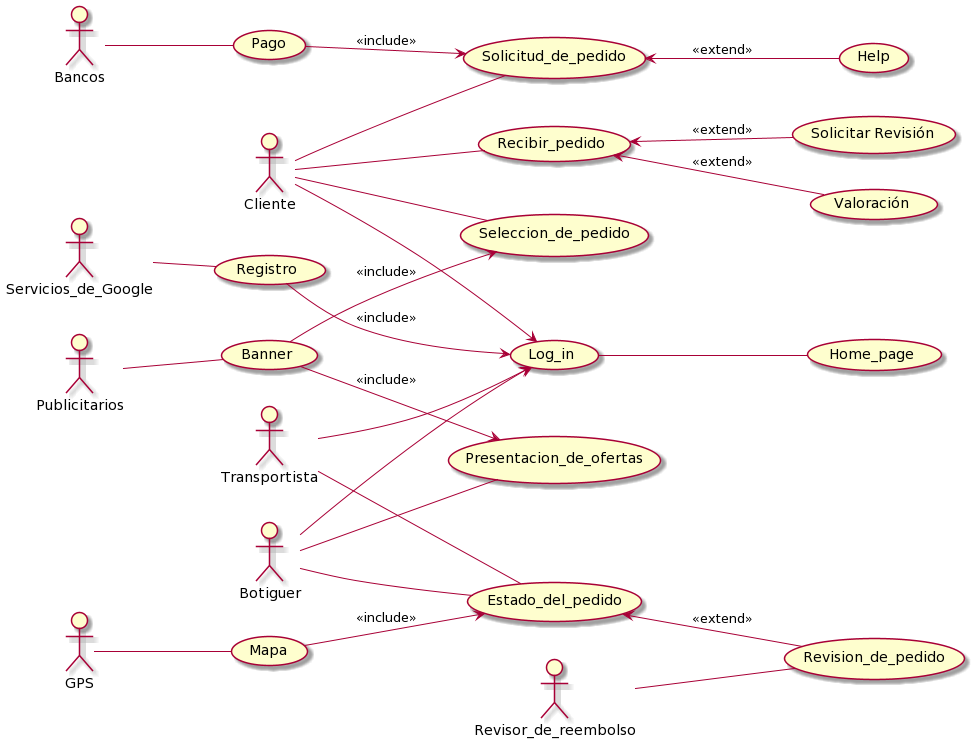

The diagram above was rendered by PlantUML. Its source (embedded in the PNG):
@startuml
left to right direction

' ***** Actors
actor Botiguer
actor Transportista
actor Revisor_de_reembolso 
actor Publicitarios 
actor Bancos
actor GPS
actor Servicios_de_Google
actor Cliente


' ***** Relació de generalització entre actors
' ***** Actor1 <|-- Actor2

' ***** Associació entre actors i casos d'ús. Els CU es declaren entre ()
' ***** Actor1 --> (CasUs1)
' ***** Actor2 --> (CasUs3)
Cliente -- (Solicitud_de_pedido)
Botiguer -- (Presentacion_de_ofertas)
Cliente -- (Seleccion_de_pedido)
Botiguer -- (Estado_del_pedido)
Transportista -- (Estado_del_pedido)
GPS -- (Mapa)
Cliente --> (Log_in)
Botiguer --> (Log_in)
Transportista --> (Log_in)
Servicios_de_Google -- (Registro)
Publicitarios -- (Banner)
Cliente -- (Recibir_pedido)
Bancos -- (Pago)
Revisor_de_reembolso -- (Revision_de_pedido)
' ***** Relació d'inclusió
' ***** (CasUs1) --> (CasUs2) : <<include>>
(Mapa) --> (Estado_del_pedido) : <<include>>
(Registro) --> (Log_in) : <<include>>
(Banner) --> (Seleccion_de_pedido) : <<include>>
(Pago) --> (Solicitud_de_pedido) : <<include>>
(Banner) --> (Presentacion_de_ofertas) : <<include>> 
(Log_in) -- (Home_page)
' ***** Relació d'extensió
' ***** (CasUs3) <-- (CasUs4) : <<extend>>
(Solicitud_de_pedido) <-- (Help) : <<extend>>
(Recibir_pedido) <-- (Valoración) : <<extend>>
(Recibir_pedido) <-- (Solicitar Revisión) : <<extend>>
(Estado_del_pedido) <-- (Revision_de_pedido) : <<extend>>
@enduml